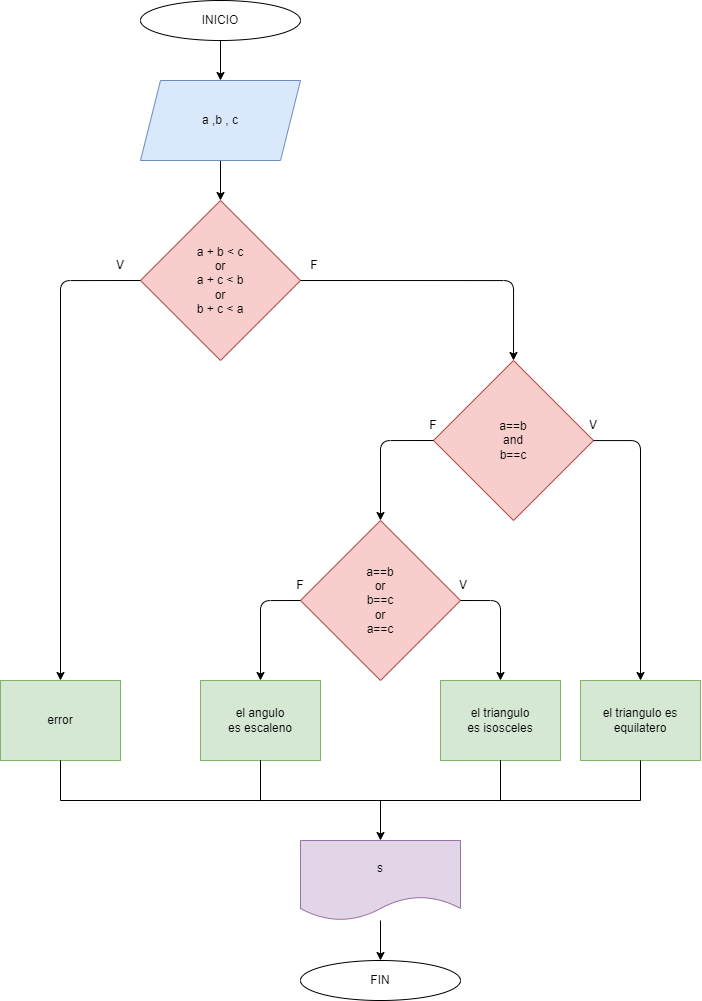

The diagram above was exported from draw.io. Its source (the exported page's mxGraphModel, read from the mxfile embedded in the PNG):
<mxGraphModel dx="868" dy="735" grid="1" gridSize="10" guides="1" tooltips="1" connect="1" arrows="1" fold="1" page="1" pageScale="1" pageWidth="827" pageHeight="1169" math="0" shadow="0">
  <root>
    <mxCell id="0" />
    <mxCell id="1" parent="0" />
    <mxCell id="2" value="" style="edgeStyle=none;html=1;" edge="1" parent="1" source="3" target="5">
      <mxGeometry relative="1" as="geometry" />
    </mxCell>
    <mxCell id="3" value="INICIO" style="ellipse;whiteSpace=wrap;html=1;" vertex="1" parent="1">
      <mxGeometry x="240" y="80" width="160" height="40" as="geometry" />
    </mxCell>
    <mxCell id="4" value="" style="edgeStyle=none;html=1;" edge="1" parent="1" source="5" target="6">
      <mxGeometry relative="1" as="geometry" />
    </mxCell>
    <mxCell id="5" value="a ,b , c" style="shape=parallelogram;perimeter=parallelogramPerimeter;whiteSpace=wrap;html=1;fixedSize=1;fillColor=#dae8fc;strokeColor=#6c8ebf;" vertex="1" parent="1">
      <mxGeometry x="240" y="160" width="160" height="80" as="geometry" />
    </mxCell>
    <mxCell id="6" value="a + b &amp;lt; c&lt;br&gt;or&lt;br&gt;a + c &amp;lt; b&lt;br&gt;or&lt;br&gt;b + c &amp;lt; a" style="rhombus;whiteSpace=wrap;html=1;fillColor=#f8cecc;strokeColor=#b85450;" vertex="1" parent="1">
      <mxGeometry x="240" y="280" width="160" height="160" as="geometry" />
    </mxCell>
    <mxCell id="7" value="" style="edgeStyle=segmentEdgeStyle;endArrow=classic;html=1;exitX=0;exitY=0.5;exitDx=0;exitDy=0;entryX=0.5;entryY=0;entryDx=0;entryDy=0;" edge="1" parent="1" source="6" target="17">
      <mxGeometry width="50" height="50" relative="1" as="geometry">
        <mxPoint x="270" y="470" as="sourcePoint" />
        <mxPoint x="200" y="680" as="targetPoint" />
      </mxGeometry>
    </mxCell>
    <mxCell id="8" value="" style="edgeStyle=segmentEdgeStyle;endArrow=classic;html=1;exitX=1;exitY=0.5;exitDx=0;exitDy=0;entryX=0.5;entryY=0;entryDx=0;entryDy=0;" edge="1" parent="1" source="6" target="11">
      <mxGeometry width="50" height="50" relative="1" as="geometry">
        <mxPoint x="454" y="380" as="sourcePoint" />
        <mxPoint x="440" y="440" as="targetPoint" />
      </mxGeometry>
    </mxCell>
    <mxCell id="9" value="V" style="text;html=1;strokeColor=none;fillColor=none;align=center;verticalAlign=middle;whiteSpace=wrap;rounded=0;" vertex="1" parent="1">
      <mxGeometry x="190" y="330" width="60" height="30" as="geometry" />
    </mxCell>
    <mxCell id="10" value="F" style="text;html=1;strokeColor=none;fillColor=none;align=center;verticalAlign=middle;whiteSpace=wrap;rounded=0;" vertex="1" parent="1">
      <mxGeometry x="384" y="330" width="60" height="30" as="geometry" />
    </mxCell>
    <mxCell id="11" value="a==b&lt;br&gt;and&lt;br&gt;b==c&lt;br&gt;" style="rhombus;whiteSpace=wrap;html=1;fillColor=#f8cecc;strokeColor=#b85450;" vertex="1" parent="1">
      <mxGeometry x="533" y="440" width="160" height="160" as="geometry" />
    </mxCell>
    <mxCell id="12" value="" style="edgeStyle=segmentEdgeStyle;endArrow=classic;html=1;exitX=0;exitY=0.5;exitDx=0;exitDy=0;entryX=0.5;entryY=0;entryDx=0;entryDy=0;" edge="1" parent="1" source="11" target="18">
      <mxGeometry width="50" height="50" relative="1" as="geometry">
        <mxPoint x="350" y="540" as="sourcePoint" />
        <mxPoint x="320" y="600" as="targetPoint" />
        <Array as="points">
          <mxPoint x="480" y="520" />
        </Array>
      </mxGeometry>
    </mxCell>
    <mxCell id="13" value="" style="edgeStyle=segmentEdgeStyle;endArrow=classic;html=1;entryX=0.5;entryY=0;entryDx=0;entryDy=0;" edge="1" parent="1" source="11" target="14">
      <mxGeometry width="50" height="50" relative="1" as="geometry">
        <mxPoint x="600" y="520" as="sourcePoint" />
        <mxPoint x="560" y="600" as="targetPoint" />
        <Array as="points">
          <mxPoint x="740" y="520" />
        </Array>
      </mxGeometry>
    </mxCell>
    <mxCell id="14" value="el triangulo es equilatero" style="rounded=0;whiteSpace=wrap;html=1;fillColor=#d5e8d4;strokeColor=#82b366;" vertex="1" parent="1">
      <mxGeometry x="680" y="760" width="120" height="80" as="geometry" />
    </mxCell>
    <mxCell id="15" value="F" style="text;html=1;strokeColor=none;fillColor=none;align=center;verticalAlign=middle;whiteSpace=wrap;rounded=0;" vertex="1" parent="1">
      <mxGeometry x="503" y="490" width="60" height="30" as="geometry" />
    </mxCell>
    <mxCell id="16" value="V" style="text;html=1;strokeColor=none;fillColor=none;align=center;verticalAlign=middle;whiteSpace=wrap;rounded=0;" vertex="1" parent="1">
      <mxGeometry x="663" y="490" width="60" height="30" as="geometry" />
    </mxCell>
    <mxCell id="17" value="error" style="rounded=0;whiteSpace=wrap;html=1;fillColor=#d5e8d4;strokeColor=#82b366;" vertex="1" parent="1">
      <mxGeometry x="100" y="760" width="120" height="80" as="geometry" />
    </mxCell>
    <mxCell id="18" value="a==b&lt;br&gt;or&lt;br&gt;b==c&lt;br&gt;or&lt;br&gt;a==c" style="rhombus;whiteSpace=wrap;html=1;fillColor=#f8cecc;strokeColor=#b85450;" vertex="1" parent="1">
      <mxGeometry x="400" y="600" width="160" height="160" as="geometry" />
    </mxCell>
    <mxCell id="19" value="" style="edgeStyle=segmentEdgeStyle;endArrow=classic;html=1;exitX=1;exitY=0.5;exitDx=0;exitDy=0;" edge="1" parent="1" source="18" target="24">
      <mxGeometry width="50" height="50" relative="1" as="geometry">
        <mxPoint x="460" y="640" as="sourcePoint" />
        <mxPoint x="600" y="760" as="targetPoint" />
      </mxGeometry>
    </mxCell>
    <mxCell id="20" value="" style="edgeStyle=segmentEdgeStyle;endArrow=classic;html=1;exitX=0;exitY=0.5;exitDx=0;exitDy=0;" edge="1" parent="1" source="18" target="23">
      <mxGeometry width="50" height="50" relative="1" as="geometry">
        <mxPoint x="320" y="680" as="sourcePoint" />
        <mxPoint x="360" y="760" as="targetPoint" />
      </mxGeometry>
    </mxCell>
    <mxCell id="21" value="F" style="text;html=1;strokeColor=none;fillColor=none;align=center;verticalAlign=middle;whiteSpace=wrap;rounded=0;" vertex="1" parent="1">
      <mxGeometry x="370" y="650" width="60" height="30" as="geometry" />
    </mxCell>
    <mxCell id="22" value="V" style="text;html=1;strokeColor=none;fillColor=none;align=center;verticalAlign=middle;whiteSpace=wrap;rounded=0;" vertex="1" parent="1">
      <mxGeometry x="533" y="650" width="60" height="30" as="geometry" />
    </mxCell>
    <mxCell id="23" value="el angulo&lt;br&gt;es escaleno" style="rounded=0;whiteSpace=wrap;html=1;fillColor=#d5e8d4;strokeColor=#82b366;" vertex="1" parent="1">
      <mxGeometry x="300" y="760" width="120" height="80" as="geometry" />
    </mxCell>
    <mxCell id="24" value="el triangulo&lt;br&gt;es isosceles" style="rounded=0;whiteSpace=wrap;html=1;fillColor=#d5e8d4;strokeColor=#82b366;" vertex="1" parent="1">
      <mxGeometry x="540" y="760" width="120" height="80" as="geometry" />
    </mxCell>
    <mxCell id="25" value="" style="shape=partialRectangle;whiteSpace=wrap;html=1;bottom=1;right=1;left=1;top=0;fillColor=none;routingCenterX=-0.5;" vertex="1" parent="1">
      <mxGeometry x="160" y="840" width="200" height="40" as="geometry" />
    </mxCell>
    <mxCell id="26" value="" style="edgeStyle=none;html=1;" edge="1" parent="1" source="27" target="30">
      <mxGeometry relative="1" as="geometry" />
    </mxCell>
    <mxCell id="27" value="" style="shape=partialRectangle;whiteSpace=wrap;html=1;bottom=1;right=1;left=1;top=0;fillColor=none;routingCenterX=-0.5;" vertex="1" parent="1">
      <mxGeometry x="360" y="840" width="240" height="40" as="geometry" />
    </mxCell>
    <mxCell id="28" value="" style="shape=partialRectangle;whiteSpace=wrap;html=1;bottom=1;right=1;left=1;top=0;fillColor=none;routingCenterX=-0.5;" vertex="1" parent="1">
      <mxGeometry x="600" y="840" width="140" height="40" as="geometry" />
    </mxCell>
    <mxCell id="29" value="" style="edgeStyle=none;html=1;" edge="1" parent="1" source="30" target="31">
      <mxGeometry relative="1" as="geometry" />
    </mxCell>
    <mxCell id="30" value="s" style="shape=document;whiteSpace=wrap;html=1;boundedLbl=1;fillColor=#e1d5e7;strokeColor=#9673a6;" vertex="1" parent="1">
      <mxGeometry x="400" y="920" width="160" height="80" as="geometry" />
    </mxCell>
    <mxCell id="31" value="FIN" style="ellipse;whiteSpace=wrap;html=1;fillColor=none;" vertex="1" parent="1">
      <mxGeometry x="400" y="1040" width="160" height="40" as="geometry" />
    </mxCell>
  </root>
</mxGraphModel>